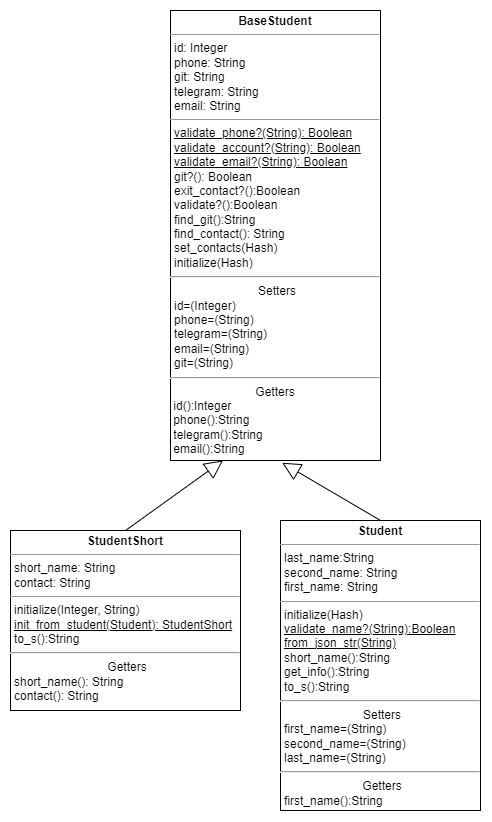

The diagram above was exported from draw.io. Its source (the exported page's mxGraphModel, read from the mxfile embedded in the PNG):
<mxGraphModel dx="588" dy="373" grid="1" gridSize="10" guides="1" tooltips="1" connect="1" arrows="1" fold="1" page="1" pageScale="1" pageWidth="827" pageHeight="1169" math="0" shadow="0">
  <root>
    <mxCell id="0" />
    <mxCell id="1" parent="0" />
    <mxCell id="7GzMF9tDwcQItmsUuPWp-1" value="&lt;p style=&quot;margin:0px;margin-top:4px;text-align:center;&quot;&gt;&lt;b&gt;BaseStudent&lt;/b&gt;&lt;/p&gt;&lt;hr size=&quot;1&quot;&gt;&lt;p style=&quot;margin:0px;margin-left:4px;&quot;&gt;id: Integer&lt;/p&gt;&lt;p style=&quot;margin:0px;margin-left:4px;&quot;&gt;phone: String&lt;/p&gt;&lt;p style=&quot;margin:0px;margin-left:4px;&quot;&gt;git: String&lt;/p&gt;&lt;p style=&quot;margin:0px;margin-left:4px;&quot;&gt;telegram: String&lt;/p&gt;&lt;p style=&quot;margin:0px;margin-left:4px;&quot;&gt;email: String&lt;/p&gt;&lt;hr size=&quot;1&quot;&gt;&lt;p style=&quot;margin:0px;margin-left:4px;&quot;&gt;&lt;u&gt;validate_phone?(String): Boolean&lt;/u&gt;&lt;/p&gt;&lt;p style=&quot;margin:0px;margin-left:4px;&quot;&gt;&lt;u&gt;validate_account?(String): Boolean&lt;/u&gt;&lt;/p&gt;&lt;p style=&quot;margin:0px;margin-left:4px;&quot;&gt;&lt;u&gt;validate_email?(String): Boolean&lt;/u&gt;&lt;/p&gt;&lt;p style=&quot;margin:0px;margin-left:4px;&quot;&gt;git?(): Boolean&lt;/p&gt;&lt;p style=&quot;margin:0px;margin-left:4px;&quot;&gt;exit_contact?():Boolean&lt;/p&gt;&lt;p style=&quot;margin:0px;margin-left:4px;&quot;&gt;validate?():Boolean&lt;/p&gt;&lt;p style=&quot;margin:0px;margin-left:4px;&quot;&gt;find_git():String&lt;/p&gt;&lt;p style=&quot;margin:0px;margin-left:4px;&quot;&gt;find_contact(): String&lt;/p&gt;&lt;p style=&quot;margin:0px;margin-left:4px;&quot;&gt;set_contacts(Hash)&lt;/p&gt;&lt;p style=&quot;margin:0px;margin-left:4px;&quot;&gt;initialize(Hash)&lt;/p&gt;&lt;hr&gt;&lt;p style=&quot;text-align: center; margin: 0px 0px 0px 4px;&quot;&gt;Setters&lt;/p&gt;&lt;p style=&quot;margin: 0px 0px 0px 4px;&quot;&gt;id=(Integer)&lt;/p&gt;&lt;p style=&quot;margin: 0px 0px 0px 4px;&quot;&gt;phone=(String)&lt;/p&gt;&lt;p style=&quot;margin: 0px 0px 0px 4px;&quot;&gt;telegram=(String)&lt;/p&gt;&lt;p style=&quot;margin: 0px 0px 0px 4px;&quot;&gt;email=(String)&lt;/p&gt;&lt;p style=&quot;margin: 0px 0px 0px 4px;&quot;&gt;git=(String)&lt;/p&gt;&lt;hr&gt;&lt;div style=&quot;text-align: center;&quot;&gt;&lt;span style=&quot;background-color: initial;&quot;&gt;Getters&lt;/span&gt;&lt;/div&gt;&lt;div style=&quot;&quot;&gt;&lt;span style=&quot;background-color: initial;&quot;&gt;&amp;nbsp;id():Integer&lt;/span&gt;&lt;/div&gt;&lt;div style=&quot;&quot;&gt;&amp;nbsp;phone():String&lt;/div&gt;&lt;div style=&quot;&quot;&gt;&amp;nbsp;telegram():String&lt;/div&gt;&lt;div style=&quot;&quot;&gt;&amp;nbsp;email():String&lt;/div&gt;&lt;div style=&quot;&quot;&gt;&lt;br&gt;&lt;/div&gt;&lt;div style=&quot;&quot;&gt;&lt;span style=&quot;background-color: initial;&quot;&gt;&lt;br&gt;&lt;/span&gt;&lt;/div&gt;" style="verticalAlign=top;align=left;overflow=fill;fontSize=12;fontFamily=Helvetica;html=1;whiteSpace=wrap;" vertex="1" parent="1">
      <mxGeometry x="230" y="350" width="210" height="450" as="geometry" />
    </mxCell>
    <mxCell id="7GzMF9tDwcQItmsUuPWp-2" value="&lt;p style=&quot;margin:0px;margin-top:4px;text-align:center;&quot;&gt;&lt;b&gt;Student&lt;/b&gt;&lt;/p&gt;&lt;hr size=&quot;1&quot;&gt;&lt;p style=&quot;margin:0px;margin-left:4px;&quot;&gt;last_name:String&lt;/p&gt;&lt;p style=&quot;margin:0px;margin-left:4px;&quot;&gt;second_name: String&lt;/p&gt;&lt;p style=&quot;margin:0px;margin-left:4px;&quot;&gt;first_name: String&lt;/p&gt;&lt;hr size=&quot;1&quot;&gt;&lt;p style=&quot;margin:0px;margin-left:4px;&quot;&gt;initialize(Hash)&lt;/p&gt;&lt;p style=&quot;margin:0px;margin-left:4px;&quot;&gt;&lt;u&gt;validate_name?(String):Boolean&lt;/u&gt;&lt;/p&gt;&lt;p style=&quot;margin:0px;margin-left:4px;&quot;&gt;&lt;u&gt;from_json_str(String)&lt;/u&gt;&lt;/p&gt;&lt;p style=&quot;margin:0px;margin-left:4px;&quot;&gt;short_name():String&lt;/p&gt;&lt;p style=&quot;margin:0px;margin-left:4px;&quot;&gt;get_info():String&lt;/p&gt;&lt;p style=&quot;margin:0px;margin-left:4px;&quot;&gt;to_s():String&lt;/p&gt;&lt;hr&gt;&lt;p style=&quot;text-align: center; margin: 0px 0px 0px 4px;&quot;&gt;Setters&lt;/p&gt;&lt;p style=&quot;margin:0px;margin-left:4px;&quot;&gt;first_name=(String)&lt;/p&gt;&lt;p style=&quot;margin:0px;margin-left:4px;&quot;&gt;second_name=(String)&lt;/p&gt;&lt;p style=&quot;margin:0px;margin-left:4px;&quot;&gt;last_name=(String)&lt;/p&gt;&lt;hr&gt;&lt;p style=&quot;text-align: center; margin: 0px 0px 0px 4px;&quot;&gt;Getters&lt;/p&gt;&lt;p style=&quot;margin:0px;margin-left:4px;&quot;&gt;first_name():String&lt;/p&gt;&lt;p style=&quot;margin:0px;margin-left:4px;&quot;&gt;second_name():String&lt;/p&gt;&lt;p style=&quot;margin:0px;margin-left:4px;&quot;&gt;last_name():String&lt;/p&gt;&lt;p style=&quot;margin:0px;margin-left:4px;&quot;&gt;&lt;br&gt;&lt;/p&gt;" style="verticalAlign=top;align=left;overflow=fill;fontSize=12;fontFamily=Helvetica;html=1;whiteSpace=wrap;" vertex="1" parent="1">
      <mxGeometry x="340" y="860" width="200" height="290" as="geometry" />
    </mxCell>
    <mxCell id="7GzMF9tDwcQItmsUuPWp-3" value="Extends" style="endArrow=block;endSize=16;endFill=0;html=1;rounded=0;entryX=0.532;entryY=1.005;entryDx=0;entryDy=0;entryPerimeter=0;textOpacity=0;exitX=0.5;exitY=0;exitDx=0;exitDy=0;" edge="1" parent="1" source="7GzMF9tDwcQItmsUuPWp-2" target="7GzMF9tDwcQItmsUuPWp-1">
      <mxGeometry x="0.0669" y="-15" width="160" relative="1" as="geometry">
        <mxPoint x="490" y="910" as="sourcePoint" />
        <mxPoint x="680" y="840" as="targetPoint" />
        <mxPoint as="offset" />
      </mxGeometry>
    </mxCell>
    <mxCell id="7GzMF9tDwcQItmsUuPWp-6" value="Extends" style="endArrow=block;endSize=16;endFill=0;html=1;rounded=0;entryX=0.25;entryY=1;entryDx=0;entryDy=0;textOpacity=0;exitX=0.5;exitY=0;exitDx=0;exitDy=0;" edge="1" parent="1" source="7GzMF9tDwcQItmsUuPWp-7" target="7GzMF9tDwcQItmsUuPWp-1">
      <mxGeometry x="0.0669" y="-15" width="160" relative="1" as="geometry">
        <mxPoint x="180.0000000000001" y="880" as="sourcePoint" />
        <mxPoint x="60" y="780" as="targetPoint" />
        <mxPoint as="offset" />
      </mxGeometry>
    </mxCell>
    <mxCell id="7GzMF9tDwcQItmsUuPWp-7" value="&lt;p style=&quot;margin:0px;margin-top:4px;text-align:center;&quot;&gt;&lt;b&gt;StudentShort&lt;/b&gt;&lt;/p&gt;&lt;hr size=&quot;1&quot;&gt;&lt;p style=&quot;margin:0px;margin-left:4px;&quot;&gt;short_name: String&lt;/p&gt;&lt;p style=&quot;margin:0px;margin-left:4px;&quot;&gt;contact: String&lt;/p&gt;&lt;hr size=&quot;1&quot;&gt;&lt;p style=&quot;margin:0px;margin-left:4px;&quot;&gt;initialize(Integer, String)&lt;/p&gt;&lt;p style=&quot;margin:0px;margin-left:4px;&quot;&gt;&lt;u&gt;init_from_student(Student): StudentShort&lt;/u&gt;&lt;/p&gt;&lt;p style=&quot;margin:0px;margin-left:4px;&quot;&gt;to_s():String&lt;/p&gt;&lt;hr&gt;&lt;p style=&quot;text-align: center; margin: 0px 0px 0px 4px;&quot;&gt;&lt;/p&gt;&lt;p style=&quot;text-align: center; margin: 0px 0px 0px 4px;&quot;&gt;Getters&lt;/p&gt;&lt;p style=&quot;margin:0px;margin-left:4px;&quot;&gt;short_name(): String&lt;/p&gt;&lt;p style=&quot;margin:0px;margin-left:4px;&quot;&gt;contact(): String&lt;/p&gt;&lt;p style=&quot;margin:0px;margin-left:4px;&quot;&gt;&lt;br&gt;&lt;/p&gt;" style="verticalAlign=top;align=left;overflow=fill;fontSize=12;fontFamily=Helvetica;html=1;whiteSpace=wrap;" vertex="1" parent="1">
      <mxGeometry x="70" y="870" width="230" height="180" as="geometry" />
    </mxCell>
  </root>
</mxGraphModel>